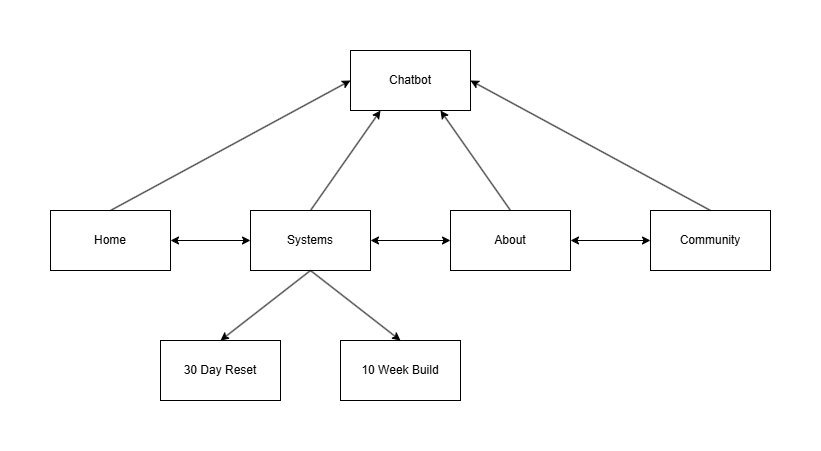

The diagram above was exported from draw.io. Its source (the exported page's mxGraphModel, read from the mxfile embedded in the PNG):
<mxGraphModel dx="1414" dy="777" grid="1" gridSize="10" guides="1" tooltips="1" connect="1" arrows="1" fold="1" page="1" pageScale="1" pageWidth="850" pageHeight="1100" math="0" shadow="0">
  <root>
    <mxCell id="0" />
    <mxCell id="1" parent="0" />
    <mxCell id="tZgYl1t7T0QQXlkYAM-n-3" edge="1" parent="1" source="tZgYl1t7T0QQXlkYAM-n-1" style="edgeStyle=orthogonalEdgeStyle;rounded=0;orthogonalLoop=1;jettySize=auto;html=1;startArrow=classic;startFill=1;" target="tZgYl1t7T0QQXlkYAM-n-2" value="">
      <mxGeometry relative="1" as="geometry" />
    </mxCell>
    <mxCell id="tZgYl1t7T0QQXlkYAM-n-1" parent="1" style="rounded=0;whiteSpace=wrap;html=1;" value="Home" vertex="1">
      <mxGeometry height="60" width="120" x="60" y="370" as="geometry" />
    </mxCell>
    <mxCell id="tZgYl1t7T0QQXlkYAM-n-5" edge="1" parent="1" source="tZgYl1t7T0QQXlkYAM-n-2" style="edgeStyle=orthogonalEdgeStyle;rounded=0;orthogonalLoop=1;jettySize=auto;html=1;startArrow=classic;startFill=1;" target="tZgYl1t7T0QQXlkYAM-n-4" value="">
      <mxGeometry relative="1" as="geometry" />
    </mxCell>
    <mxCell id="tZgYl1t7T0QQXlkYAM-n-2" parent="1" style="rounded=0;whiteSpace=wrap;html=1;" value="Systems" vertex="1">
      <mxGeometry height="60" width="120" x="260" y="370" as="geometry" />
    </mxCell>
    <mxCell id="tZgYl1t7T0QQXlkYAM-n-7" edge="1" parent="1" source="tZgYl1t7T0QQXlkYAM-n-4" style="edgeStyle=orthogonalEdgeStyle;rounded=0;orthogonalLoop=1;jettySize=auto;html=1;startArrow=classic;startFill=1;" target="tZgYl1t7T0QQXlkYAM-n-6" value="">
      <mxGeometry relative="1" as="geometry" />
    </mxCell>
    <mxCell id="tZgYl1t7T0QQXlkYAM-n-4" parent="1" style="rounded=0;whiteSpace=wrap;html=1;" value="About" vertex="1">
      <mxGeometry height="60" width="120" x="460" y="370" as="geometry" />
    </mxCell>
    <mxCell id="tZgYl1t7T0QQXlkYAM-n-6" parent="1" style="rounded=0;whiteSpace=wrap;html=1;" value="Community" vertex="1">
      <mxGeometry height="60" width="120" x="660" y="370" as="geometry" />
    </mxCell>
    <mxCell id="tZgYl1t7T0QQXlkYAM-n-8" parent="1" style="rounded=0;whiteSpace=wrap;html=1;" value="Chatbot" vertex="1">
      <mxGeometry height="60" width="120" x="360" y="210" as="geometry" />
    </mxCell>
    <mxCell id="tZgYl1t7T0QQXlkYAM-n-9" edge="1" parent="1" source="tZgYl1t7T0QQXlkYAM-n-2" style="endArrow=classic;html=1;rounded=0;exitX=0.5;exitY=0;exitDx=0;exitDy=0;entryX=0.25;entryY=1;entryDx=0;entryDy=0;" target="tZgYl1t7T0QQXlkYAM-n-8" value="">
      <mxGeometry height="50" relative="1" width="50" as="geometry">
        <mxPoint x="420" y="430" as="sourcePoint" />
        <mxPoint x="470" y="380" as="targetPoint" />
      </mxGeometry>
    </mxCell>
    <mxCell id="tZgYl1t7T0QQXlkYAM-n-10" edge="1" parent="1" source="tZgYl1t7T0QQXlkYAM-n-4" style="endArrow=classic;html=1;rounded=0;exitX=0.5;exitY=0;exitDx=0;exitDy=0;entryX=0.75;entryY=1;entryDx=0;entryDy=0;" target="tZgYl1t7T0QQXlkYAM-n-8" value="">
      <mxGeometry height="50" relative="1" width="50" as="geometry">
        <mxPoint x="420" y="430" as="sourcePoint" />
        <mxPoint x="490" y="330" as="targetPoint" />
      </mxGeometry>
    </mxCell>
    <mxCell id="tZgYl1t7T0QQXlkYAM-n-11" edge="1" parent="1" source="tZgYl1t7T0QQXlkYAM-n-1" style="endArrow=classic;html=1;rounded=0;exitX=0.5;exitY=0;exitDx=0;exitDy=0;entryX=0;entryY=0.5;entryDx=0;entryDy=0;" target="tZgYl1t7T0QQXlkYAM-n-8" value="">
      <mxGeometry height="50" relative="1" width="50" as="geometry">
        <mxPoint x="170" y="410" as="sourcePoint" />
        <mxPoint x="240" y="310" as="targetPoint" />
      </mxGeometry>
    </mxCell>
    <mxCell id="tZgYl1t7T0QQXlkYAM-n-12" edge="1" parent="1" source="tZgYl1t7T0QQXlkYAM-n-6" style="endArrow=classic;html=1;rounded=0;exitX=0.5;exitY=0;exitDx=0;exitDy=0;entryX=1;entryY=0.5;entryDx=0;entryDy=0;" target="tZgYl1t7T0QQXlkYAM-n-8" value="">
      <mxGeometry height="50" relative="1" width="50" as="geometry">
        <mxPoint x="560" y="400" as="sourcePoint" />
        <mxPoint x="800" y="270" as="targetPoint" />
      </mxGeometry>
    </mxCell>
    <mxCell id="tZgYl1t7T0QQXlkYAM-n-13" parent="1" style="rounded=0;whiteSpace=wrap;html=1;" value="30 Day Reset" vertex="1">
      <mxGeometry height="60" width="120" x="170" y="500" as="geometry" />
    </mxCell>
    <mxCell id="tZgYl1t7T0QQXlkYAM-n-14" edge="1" parent="1" source="tZgYl1t7T0QQXlkYAM-n-2" style="endArrow=classic;html=1;rounded=0;exitX=0.5;exitY=1;exitDx=0;exitDy=0;entryX=0.5;entryY=0;entryDx=0;entryDy=0;" target="tZgYl1t7T0QQXlkYAM-n-13" value="">
      <mxGeometry height="50" relative="1" width="50" as="geometry">
        <mxPoint x="350" y="580" as="sourcePoint" />
        <mxPoint x="590" y="450" as="targetPoint" />
      </mxGeometry>
    </mxCell>
    <mxCell id="tZgYl1t7T0QQXlkYAM-n-15" parent="1" style="rounded=0;whiteSpace=wrap;html=1;" value="10 Week Build" vertex="1">
      <mxGeometry height="60" width="120" x="350" y="500" as="geometry" />
    </mxCell>
    <mxCell id="tZgYl1t7T0QQXlkYAM-n-16" edge="1" parent="1" source="tZgYl1t7T0QQXlkYAM-n-2" style="endArrow=classic;html=1;rounded=0;exitX=0.5;exitY=1;exitDx=0;exitDy=0;entryX=0.5;entryY=0;entryDx=0;entryDy=0;" target="tZgYl1t7T0QQXlkYAM-n-15" value="">
      <mxGeometry height="50" relative="1" width="50" as="geometry">
        <mxPoint x="430" y="440" as="sourcePoint" />
        <mxPoint x="340" y="510" as="targetPoint" />
      </mxGeometry>
    </mxCell>
  </root>
</mxGraphModel>